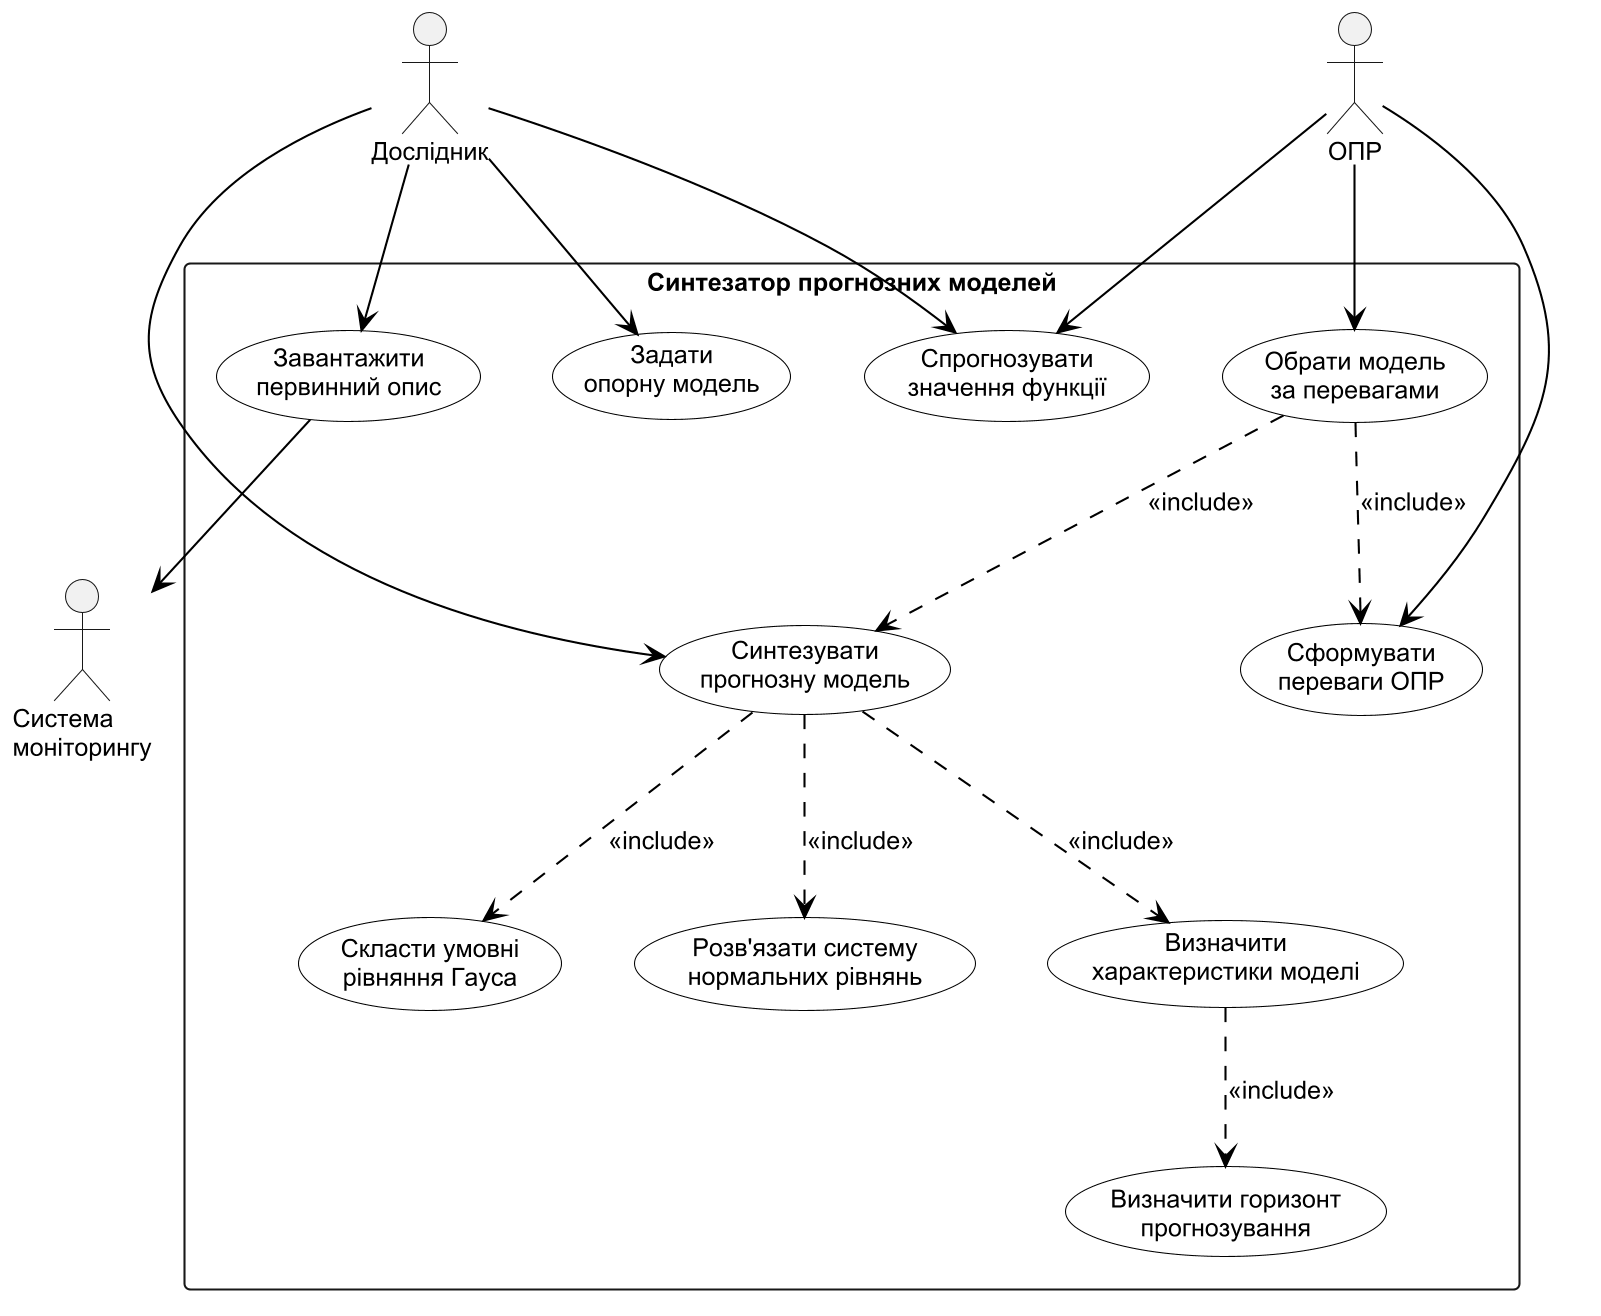

The diagram above was rendered by PlantUML. Its source (embedded in the PNG):
@startuml use_case
!include style.iuml
actor "Дослідник" as R
actor "ОПР" as D
actor "Система\nмоніторингу" as S
rectangle "Синтезатор прогнозних моделей" {
  usecase "Завантажити\nпервинний опис" as UC1
  usecase "Задати\nопорну модель" as UC2
  usecase "Синтезувати\nпрогнозну модель" as UC3
  usecase "Спрогнозувати\nзначення функції" as UC5
  usecase "Сформувати\nпереваги ОПР" as UC6
  usecase "Обрати модель\nза перевагами" as UC7
  usecase "Скласти умовні\nрівняння Гауса" as UC31
  usecase "Розв'язати систему\nнормальних рівнянь" as UC32
  usecase "Визначити\nхарактеристики моделі" as UC4
  usecase "Визначити горизонт\nпрогнозування" as UC41
}
R --> UC1
R --> UC2
R --> UC3
R --> UC5
D --> UC5
D --> UC6
D --> UC7
UC1 --> S
UC3 ..> UC31 : <<include>>
UC3 ..> UC32 : <<include>>
UC3 ..> UC4 : <<include>>
UC4 ..> UC41 : <<include>>
UC7 ..> UC3 : <<include>>
UC7 ..> UC6 : <<include>>
@enduml